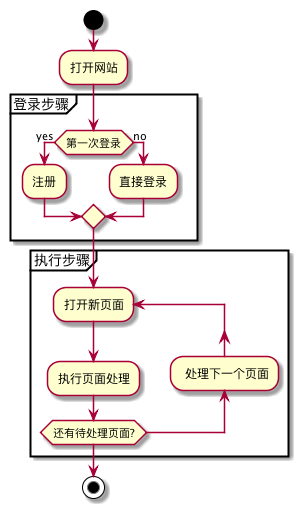

The diagram above was rendered by PlantUML. Its source (embedded in the PNG):
@startuml

start

:打开网站;

partition 登录步骤 {
    if (第一次登录) then (yes)
        :注册;
    else (no)
        :直接登录;
    endif 
}


partition 执行步骤 {
    repeat :打开新页面;
        :执行页面处理;
    backward: 处理下一个页面;
    repeat while (还有待处理页面?)
}
stop

@enduml